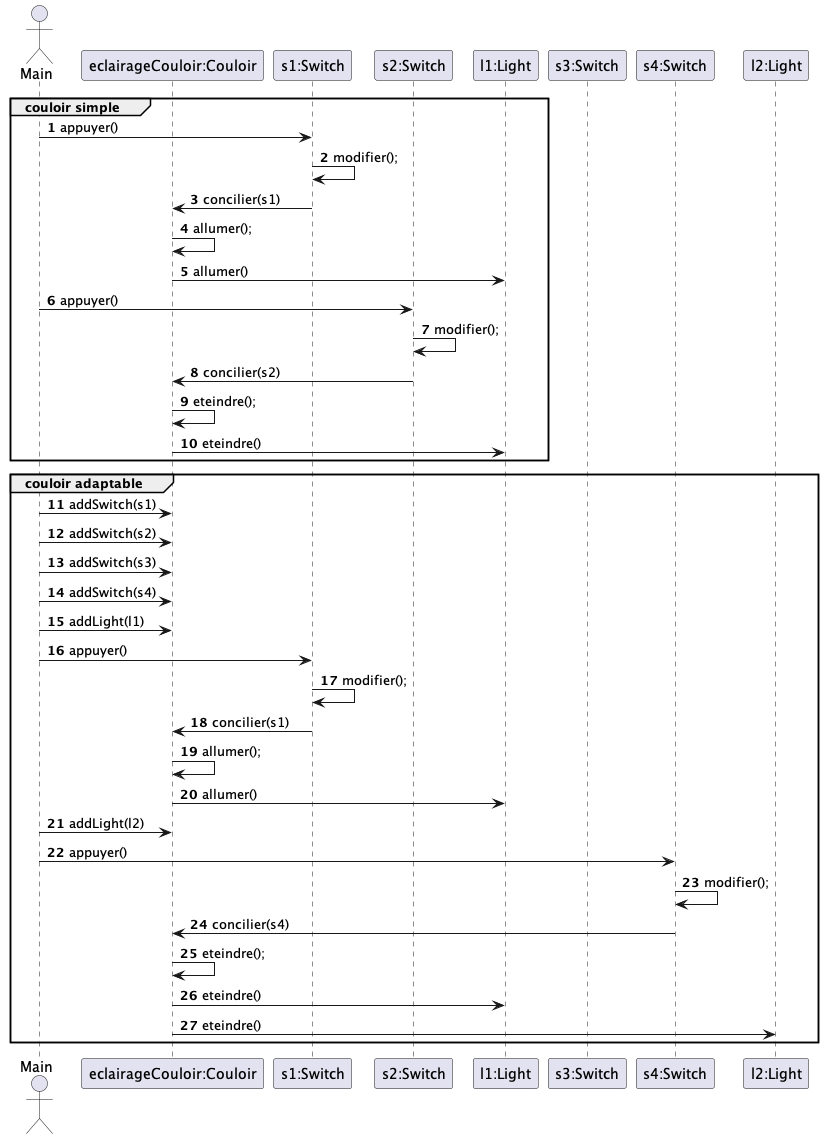

The diagram above was rendered by PlantUML. Its source (embedded in the PNG):
@startuml

autonumber

actor Main as m
participant "eclairageCouloir:Couloir" as e
participant "s1:Switch" as s1
participant "s2:Switch" as s2
participant "l1:Light" as l1

participant "s3:Switch" as sl1
participant "s4:Switch" as sl2
participant "l2:Light" as l2


group couloir simple
    m -> s1 : appuyer()
    s1 -> s1 : modifier();
    s1 -> e : concilier(s1)
    e -> e : allumer();
    e -> l1 : allumer()

    m -> s2 : appuyer()
    s2 -> s2 : modifier();
    s2 -> e : concilier(s2)
    e -> e : eteindre();
    e -> l1 : eteindre()
end


group couloir adaptable
    m -> e : addSwitch(s1)
    m -> e : addSwitch(s2)
    m -> e : addSwitch(s3)
    m -> e : addSwitch(s4)
    m -> e : addLight(l1)

    m -> s1 : appuyer()
    s1 -> s1 : modifier();
    s1 -> e : concilier(s1)
    e -> e : allumer();
    e -> l1 : allumer()

    m -> e : addLight(l2)


    m -> sl2 : appuyer()
    sl2 -> sl2 : modifier();
    sl2 -> e : concilier(s4)
    e -> e : eteindre();
    e -> l1 : eteindre()
    e -> l2 : eteindre()
end

@enduml